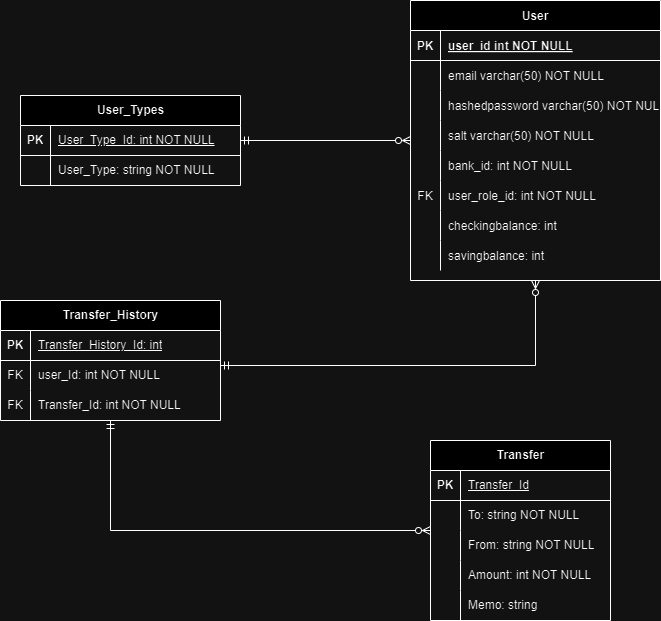

The diagram above was exported from draw.io. Its source (the exported page's mxGraphModel, read from the mxfile embedded in the PNG):
<mxGraphModel dx="1826" dy="754" grid="1" gridSize="10" guides="1" tooltips="1" connect="1" arrows="1" fold="1" page="1" pageScale="1" pageWidth="850" pageHeight="1100" math="0" shadow="0" extFonts="Permanent Marker^https://fonts.googleapis.com/css?family=Permanent+Marker">
  <root>
    <mxCell id="0" />
    <mxCell id="1" parent="0" />
    <mxCell id="iQrw7zIuBUKVvn9V3U3R-76" style="edgeStyle=orthogonalEdgeStyle;rounded=0;orthogonalLoop=1;jettySize=auto;html=1;startArrow=ERzeroToMany;startFill=0;endArrow=ERmandOne;endFill=0;" edge="1" parent="1" source="C-vyLk0tnHw3VtMMgP7b-23" target="iQrw7zIuBUKVvn9V3U3R-15">
      <mxGeometry relative="1" as="geometry" />
    </mxCell>
    <mxCell id="iQrw7zIuBUKVvn9V3U3R-77" style="edgeStyle=orthogonalEdgeStyle;rounded=0;orthogonalLoop=1;jettySize=auto;html=1;startArrow=ERzeroToMany;startFill=0;endArrow=ERmandOne;endFill=0;" edge="1" parent="1" source="C-vyLk0tnHw3VtMMgP7b-23" target="iQrw7zIuBUKVvn9V3U3R-28">
      <mxGeometry relative="1" as="geometry">
        <Array as="points">
          <mxPoint x="645" y="435" />
        </Array>
      </mxGeometry>
    </mxCell>
    <mxCell id="C-vyLk0tnHw3VtMMgP7b-23" value="User" style="shape=table;startSize=30;container=1;collapsible=1;childLayout=tableLayout;fixedRows=1;rowLines=0;fontStyle=1;align=center;resizeLast=1;" parent="1" vertex="1">
      <mxGeometry x="520" y="70" width="250" height="280" as="geometry" />
    </mxCell>
    <mxCell id="C-vyLk0tnHw3VtMMgP7b-24" value="" style="shape=partialRectangle;collapsible=0;dropTarget=0;pointerEvents=0;fillColor=none;points=[[0,0.5],[1,0.5]];portConstraint=eastwest;top=0;left=0;right=0;bottom=1;" parent="C-vyLk0tnHw3VtMMgP7b-23" vertex="1">
      <mxGeometry y="30" width="250" height="30" as="geometry" />
    </mxCell>
    <mxCell id="C-vyLk0tnHw3VtMMgP7b-25" value="PK" style="shape=partialRectangle;overflow=hidden;connectable=0;fillColor=none;top=0;left=0;bottom=0;right=0;fontStyle=1;" parent="C-vyLk0tnHw3VtMMgP7b-24" vertex="1">
      <mxGeometry width="30" height="30" as="geometry">
        <mxRectangle width="30" height="30" as="alternateBounds" />
      </mxGeometry>
    </mxCell>
    <mxCell id="C-vyLk0tnHw3VtMMgP7b-26" value="user_id int NOT NULL " style="shape=partialRectangle;overflow=hidden;connectable=0;fillColor=none;top=0;left=0;bottom=0;right=0;align=left;spacingLeft=6;fontStyle=5;" parent="C-vyLk0tnHw3VtMMgP7b-24" vertex="1">
      <mxGeometry x="30" width="220" height="30" as="geometry">
        <mxRectangle width="220" height="30" as="alternateBounds" />
      </mxGeometry>
    </mxCell>
    <mxCell id="C-vyLk0tnHw3VtMMgP7b-27" value="" style="shape=partialRectangle;collapsible=0;dropTarget=0;pointerEvents=0;fillColor=none;points=[[0,0.5],[1,0.5]];portConstraint=eastwest;top=0;left=0;right=0;bottom=0;" parent="C-vyLk0tnHw3VtMMgP7b-23" vertex="1">
      <mxGeometry y="60" width="250" height="30" as="geometry" />
    </mxCell>
    <mxCell id="C-vyLk0tnHw3VtMMgP7b-28" value="" style="shape=partialRectangle;overflow=hidden;connectable=0;fillColor=none;top=0;left=0;bottom=0;right=0;" parent="C-vyLk0tnHw3VtMMgP7b-27" vertex="1">
      <mxGeometry width="30" height="30" as="geometry">
        <mxRectangle width="30" height="30" as="alternateBounds" />
      </mxGeometry>
    </mxCell>
    <mxCell id="C-vyLk0tnHw3VtMMgP7b-29" value="email varchar(50) NOT NULL" style="shape=partialRectangle;overflow=hidden;connectable=0;fillColor=none;top=0;left=0;bottom=0;right=0;align=left;spacingLeft=6;" parent="C-vyLk0tnHw3VtMMgP7b-27" vertex="1">
      <mxGeometry x="30" width="220" height="30" as="geometry">
        <mxRectangle width="220" height="30" as="alternateBounds" />
      </mxGeometry>
    </mxCell>
    <mxCell id="iQrw7zIuBUKVvn9V3U3R-10" style="shape=partialRectangle;collapsible=0;dropTarget=0;pointerEvents=0;fillColor=none;points=[[0,0.5],[1,0.5]];portConstraint=eastwest;top=0;left=0;right=0;bottom=0;" vertex="1" parent="C-vyLk0tnHw3VtMMgP7b-23">
      <mxGeometry y="90" width="250" height="30" as="geometry" />
    </mxCell>
    <mxCell id="iQrw7zIuBUKVvn9V3U3R-11" style="shape=partialRectangle;overflow=hidden;connectable=0;fillColor=none;top=0;left=0;bottom=0;right=0;" vertex="1" parent="iQrw7zIuBUKVvn9V3U3R-10">
      <mxGeometry width="30" height="30" as="geometry">
        <mxRectangle width="30" height="30" as="alternateBounds" />
      </mxGeometry>
    </mxCell>
    <mxCell id="iQrw7zIuBUKVvn9V3U3R-12" value="hashedpassword varchar(50) NOT NULL" style="shape=partialRectangle;overflow=hidden;connectable=0;fillColor=none;top=0;left=0;bottom=0;right=0;align=left;spacingLeft=6;" vertex="1" parent="iQrw7zIuBUKVvn9V3U3R-10">
      <mxGeometry x="30" width="220" height="30" as="geometry">
        <mxRectangle width="220" height="30" as="alternateBounds" />
      </mxGeometry>
    </mxCell>
    <mxCell id="iQrw7zIuBUKVvn9V3U3R-7" style="shape=partialRectangle;collapsible=0;dropTarget=0;pointerEvents=0;fillColor=none;points=[[0,0.5],[1,0.5]];portConstraint=eastwest;top=0;left=0;right=0;bottom=0;" vertex="1" parent="C-vyLk0tnHw3VtMMgP7b-23">
      <mxGeometry y="120" width="250" height="30" as="geometry" />
    </mxCell>
    <mxCell id="iQrw7zIuBUKVvn9V3U3R-8" style="shape=partialRectangle;overflow=hidden;connectable=0;fillColor=none;top=0;left=0;bottom=0;right=0;" vertex="1" parent="iQrw7zIuBUKVvn9V3U3R-7">
      <mxGeometry width="30" height="30" as="geometry">
        <mxRectangle width="30" height="30" as="alternateBounds" />
      </mxGeometry>
    </mxCell>
    <mxCell id="iQrw7zIuBUKVvn9V3U3R-9" value="salt varchar(50) NOT NULL" style="shape=partialRectangle;overflow=hidden;connectable=0;fillColor=none;top=0;left=0;bottom=0;right=0;align=left;spacingLeft=6;" vertex="1" parent="iQrw7zIuBUKVvn9V3U3R-7">
      <mxGeometry x="30" width="220" height="30" as="geometry">
        <mxRectangle width="220" height="30" as="alternateBounds" />
      </mxGeometry>
    </mxCell>
    <mxCell id="iQrw7zIuBUKVvn9V3U3R-4" style="shape=partialRectangle;collapsible=0;dropTarget=0;pointerEvents=0;fillColor=none;points=[[0,0.5],[1,0.5]];portConstraint=eastwest;top=0;left=0;right=0;bottom=0;" vertex="1" parent="C-vyLk0tnHw3VtMMgP7b-23">
      <mxGeometry y="150" width="250" height="30" as="geometry" />
    </mxCell>
    <mxCell id="iQrw7zIuBUKVvn9V3U3R-5" style="shape=partialRectangle;overflow=hidden;connectable=0;fillColor=none;top=0;left=0;bottom=0;right=0;" vertex="1" parent="iQrw7zIuBUKVvn9V3U3R-4">
      <mxGeometry width="30" height="30" as="geometry">
        <mxRectangle width="30" height="30" as="alternateBounds" />
      </mxGeometry>
    </mxCell>
    <mxCell id="iQrw7zIuBUKVvn9V3U3R-6" value="bank_id: int NOT NULL" style="shape=partialRectangle;overflow=hidden;connectable=0;fillColor=none;top=0;left=0;bottom=0;right=0;align=left;spacingLeft=6;" vertex="1" parent="iQrw7zIuBUKVvn9V3U3R-4">
      <mxGeometry x="30" width="220" height="30" as="geometry">
        <mxRectangle width="220" height="30" as="alternateBounds" />
      </mxGeometry>
    </mxCell>
    <mxCell id="iQrw7zIuBUKVvn9V3U3R-1" style="shape=partialRectangle;collapsible=0;dropTarget=0;pointerEvents=0;fillColor=none;points=[[0,0.5],[1,0.5]];portConstraint=eastwest;top=0;left=0;right=0;bottom=0;" vertex="1" parent="C-vyLk0tnHw3VtMMgP7b-23">
      <mxGeometry y="180" width="250" height="30" as="geometry" />
    </mxCell>
    <mxCell id="iQrw7zIuBUKVvn9V3U3R-2" value="FK" style="shape=partialRectangle;overflow=hidden;connectable=0;fillColor=none;top=0;left=0;bottom=0;right=0;" vertex="1" parent="iQrw7zIuBUKVvn9V3U3R-1">
      <mxGeometry width="30" height="30" as="geometry">
        <mxRectangle width="30" height="30" as="alternateBounds" />
      </mxGeometry>
    </mxCell>
    <mxCell id="iQrw7zIuBUKVvn9V3U3R-3" value="user_role_id: int NOT NULL" style="shape=partialRectangle;overflow=hidden;connectable=0;fillColor=none;top=0;left=0;bottom=0;right=0;align=left;spacingLeft=6;" vertex="1" parent="iQrw7zIuBUKVvn9V3U3R-1">
      <mxGeometry x="30" width="220" height="30" as="geometry">
        <mxRectangle width="220" height="30" as="alternateBounds" />
      </mxGeometry>
    </mxCell>
    <mxCell id="iQrw7zIuBUKVvn9V3U3R-60" style="shape=partialRectangle;collapsible=0;dropTarget=0;pointerEvents=0;fillColor=none;points=[[0,0.5],[1,0.5]];portConstraint=eastwest;top=0;left=0;right=0;bottom=0;" vertex="1" parent="C-vyLk0tnHw3VtMMgP7b-23">
      <mxGeometry y="210" width="250" height="30" as="geometry" />
    </mxCell>
    <mxCell id="iQrw7zIuBUKVvn9V3U3R-61" style="shape=partialRectangle;overflow=hidden;connectable=0;fillColor=none;top=0;left=0;bottom=0;right=0;" vertex="1" parent="iQrw7zIuBUKVvn9V3U3R-60">
      <mxGeometry width="30" height="30" as="geometry">
        <mxRectangle width="30" height="30" as="alternateBounds" />
      </mxGeometry>
    </mxCell>
    <mxCell id="iQrw7zIuBUKVvn9V3U3R-62" value="checkingbalance: int" style="shape=partialRectangle;overflow=hidden;connectable=0;fillColor=none;top=0;left=0;bottom=0;right=0;align=left;spacingLeft=6;" vertex="1" parent="iQrw7zIuBUKVvn9V3U3R-60">
      <mxGeometry x="30" width="220" height="30" as="geometry">
        <mxRectangle width="220" height="30" as="alternateBounds" />
      </mxGeometry>
    </mxCell>
    <mxCell id="iQrw7zIuBUKVvn9V3U3R-57" style="shape=partialRectangle;collapsible=0;dropTarget=0;pointerEvents=0;fillColor=none;points=[[0,0.5],[1,0.5]];portConstraint=eastwest;top=0;left=0;right=0;bottom=0;" vertex="1" parent="C-vyLk0tnHw3VtMMgP7b-23">
      <mxGeometry y="240" width="250" height="30" as="geometry" />
    </mxCell>
    <mxCell id="iQrw7zIuBUKVvn9V3U3R-58" style="shape=partialRectangle;overflow=hidden;connectable=0;fillColor=none;top=0;left=0;bottom=0;right=0;" vertex="1" parent="iQrw7zIuBUKVvn9V3U3R-57">
      <mxGeometry width="30" height="30" as="geometry">
        <mxRectangle width="30" height="30" as="alternateBounds" />
      </mxGeometry>
    </mxCell>
    <mxCell id="iQrw7zIuBUKVvn9V3U3R-59" value="savingbalance: int" style="shape=partialRectangle;overflow=hidden;connectable=0;fillColor=none;top=0;left=0;bottom=0;right=0;align=left;spacingLeft=6;" vertex="1" parent="iQrw7zIuBUKVvn9V3U3R-57">
      <mxGeometry x="30" width="220" height="30" as="geometry">
        <mxRectangle width="220" height="30" as="alternateBounds" />
      </mxGeometry>
    </mxCell>
    <mxCell id="iQrw7zIuBUKVvn9V3U3R-15" value="User_Types" style="shape=table;startSize=30;container=1;collapsible=1;childLayout=tableLayout;fixedRows=1;rowLines=0;fontStyle=1;align=center;resizeLast=1;html=1;" vertex="1" parent="1">
      <mxGeometry x="130" y="165" width="220" height="90" as="geometry" />
    </mxCell>
    <mxCell id="iQrw7zIuBUKVvn9V3U3R-16" value="" style="shape=tableRow;horizontal=0;startSize=0;swimlaneHead=0;swimlaneBody=0;fillColor=none;collapsible=0;dropTarget=0;points=[[0,0.5],[1,0.5]];portConstraint=eastwest;top=0;left=0;right=0;bottom=1;" vertex="1" parent="iQrw7zIuBUKVvn9V3U3R-15">
      <mxGeometry y="30" width="220" height="30" as="geometry" />
    </mxCell>
    <mxCell id="iQrw7zIuBUKVvn9V3U3R-17" value="PK" style="shape=partialRectangle;connectable=0;fillColor=none;top=0;left=0;bottom=0;right=0;fontStyle=1;overflow=hidden;whiteSpace=wrap;html=1;" vertex="1" parent="iQrw7zIuBUKVvn9V3U3R-16">
      <mxGeometry width="30" height="30" as="geometry">
        <mxRectangle width="30" height="30" as="alternateBounds" />
      </mxGeometry>
    </mxCell>
    <mxCell id="iQrw7zIuBUKVvn9V3U3R-18" value="&lt;span style=&quot;font-weight: 400; text-align: center;&quot;&gt;User_Type_Id: int NOT NULL&lt;/span&gt;" style="shape=partialRectangle;connectable=0;fillColor=none;top=0;left=0;bottom=0;right=0;align=left;spacingLeft=6;fontStyle=5;overflow=hidden;whiteSpace=wrap;html=1;" vertex="1" parent="iQrw7zIuBUKVvn9V3U3R-16">
      <mxGeometry x="30" width="190" height="30" as="geometry">
        <mxRectangle width="190" height="30" as="alternateBounds" />
      </mxGeometry>
    </mxCell>
    <mxCell id="iQrw7zIuBUKVvn9V3U3R-19" value="" style="shape=tableRow;horizontal=0;startSize=0;swimlaneHead=0;swimlaneBody=0;fillColor=none;collapsible=0;dropTarget=0;points=[[0,0.5],[1,0.5]];portConstraint=eastwest;top=0;left=0;right=0;bottom=0;" vertex="1" parent="iQrw7zIuBUKVvn9V3U3R-15">
      <mxGeometry y="60" width="220" height="30" as="geometry" />
    </mxCell>
    <mxCell id="iQrw7zIuBUKVvn9V3U3R-20" value="" style="shape=partialRectangle;connectable=0;fillColor=none;top=0;left=0;bottom=0;right=0;editable=1;overflow=hidden;whiteSpace=wrap;html=1;" vertex="1" parent="iQrw7zIuBUKVvn9V3U3R-19">
      <mxGeometry width="30" height="30" as="geometry">
        <mxRectangle width="30" height="30" as="alternateBounds" />
      </mxGeometry>
    </mxCell>
    <mxCell id="iQrw7zIuBUKVvn9V3U3R-21" value="&lt;span style=&quot;text-align: center;&quot;&gt;User_Type: string NOT NULL&lt;/span&gt;" style="shape=partialRectangle;connectable=0;fillColor=none;top=0;left=0;bottom=0;right=0;align=left;spacingLeft=6;overflow=hidden;whiteSpace=wrap;html=1;" vertex="1" parent="iQrw7zIuBUKVvn9V3U3R-19">
      <mxGeometry x="30" width="190" height="30" as="geometry">
        <mxRectangle width="190" height="30" as="alternateBounds" />
      </mxGeometry>
    </mxCell>
    <mxCell id="iQrw7zIuBUKVvn9V3U3R-78" style="edgeStyle=orthogonalEdgeStyle;rounded=0;orthogonalLoop=1;jettySize=auto;html=1;startArrow=ERmandOne;startFill=0;endArrow=ERzeroToMany;endFill=0;" edge="1" parent="1" source="iQrw7zIuBUKVvn9V3U3R-28" target="iQrw7zIuBUKVvn9V3U3R-38">
      <mxGeometry relative="1" as="geometry">
        <Array as="points">
          <mxPoint x="220" y="600" />
        </Array>
      </mxGeometry>
    </mxCell>
    <mxCell id="iQrw7zIuBUKVvn9V3U3R-28" value="Transfer_History" style="shape=table;startSize=30;container=1;collapsible=1;childLayout=tableLayout;fixedRows=1;rowLines=0;fontStyle=1;align=center;resizeLast=1;html=1;" vertex="1" parent="1">
      <mxGeometry x="110" y="370" width="220" height="120" as="geometry" />
    </mxCell>
    <mxCell id="iQrw7zIuBUKVvn9V3U3R-29" value="" style="shape=tableRow;horizontal=0;startSize=0;swimlaneHead=0;swimlaneBody=0;fillColor=none;collapsible=0;dropTarget=0;points=[[0,0.5],[1,0.5]];portConstraint=eastwest;top=0;left=0;right=0;bottom=1;" vertex="1" parent="iQrw7zIuBUKVvn9V3U3R-28">
      <mxGeometry y="30" width="220" height="30" as="geometry" />
    </mxCell>
    <mxCell id="iQrw7zIuBUKVvn9V3U3R-30" value="PK" style="shape=partialRectangle;connectable=0;fillColor=none;top=0;left=0;bottom=0;right=0;fontStyle=1;overflow=hidden;whiteSpace=wrap;html=1;" vertex="1" parent="iQrw7zIuBUKVvn9V3U3R-29">
      <mxGeometry width="30" height="30" as="geometry">
        <mxRectangle width="30" height="30" as="alternateBounds" />
      </mxGeometry>
    </mxCell>
    <mxCell id="iQrw7zIuBUKVvn9V3U3R-31" value="&lt;span style=&quot;font-weight: 400;&quot;&gt;Transfer_History_Id: int&lt;/span&gt;" style="shape=partialRectangle;connectable=0;fillColor=none;top=0;left=0;bottom=0;right=0;align=left;spacingLeft=6;fontStyle=5;overflow=hidden;whiteSpace=wrap;html=1;" vertex="1" parent="iQrw7zIuBUKVvn9V3U3R-29">
      <mxGeometry x="30" width="190" height="30" as="geometry">
        <mxRectangle width="190" height="30" as="alternateBounds" />
      </mxGeometry>
    </mxCell>
    <mxCell id="iQrw7zIuBUKVvn9V3U3R-32" value="" style="shape=tableRow;horizontal=0;startSize=0;swimlaneHead=0;swimlaneBody=0;fillColor=none;collapsible=0;dropTarget=0;points=[[0,0.5],[1,0.5]];portConstraint=eastwest;top=0;left=0;right=0;bottom=0;" vertex="1" parent="iQrw7zIuBUKVvn9V3U3R-28">
      <mxGeometry y="60" width="220" height="30" as="geometry" />
    </mxCell>
    <mxCell id="iQrw7zIuBUKVvn9V3U3R-33" value="FK" style="shape=partialRectangle;connectable=0;fillColor=none;top=0;left=0;bottom=0;right=0;editable=1;overflow=hidden;whiteSpace=wrap;html=1;" vertex="1" parent="iQrw7zIuBUKVvn9V3U3R-32">
      <mxGeometry width="30" height="30" as="geometry">
        <mxRectangle width="30" height="30" as="alternateBounds" />
      </mxGeometry>
    </mxCell>
    <mxCell id="iQrw7zIuBUKVvn9V3U3R-34" value="user_Id: int NOT NULL" style="shape=partialRectangle;connectable=0;fillColor=none;top=0;left=0;bottom=0;right=0;align=left;spacingLeft=6;overflow=hidden;whiteSpace=wrap;html=1;" vertex="1" parent="iQrw7zIuBUKVvn9V3U3R-32">
      <mxGeometry x="30" width="190" height="30" as="geometry">
        <mxRectangle width="190" height="30" as="alternateBounds" />
      </mxGeometry>
    </mxCell>
    <mxCell id="iQrw7zIuBUKVvn9V3U3R-35" style="shape=tableRow;horizontal=0;startSize=0;swimlaneHead=0;swimlaneBody=0;fillColor=none;collapsible=0;dropTarget=0;points=[[0,0.5],[1,0.5]];portConstraint=eastwest;top=0;left=0;right=0;bottom=0;" vertex="1" parent="iQrw7zIuBUKVvn9V3U3R-28">
      <mxGeometry y="90" width="220" height="30" as="geometry" />
    </mxCell>
    <mxCell id="iQrw7zIuBUKVvn9V3U3R-36" value="FK" style="shape=partialRectangle;connectable=0;fillColor=none;top=0;left=0;bottom=0;right=0;editable=1;overflow=hidden;whiteSpace=wrap;html=1;" vertex="1" parent="iQrw7zIuBUKVvn9V3U3R-35">
      <mxGeometry width="30" height="30" as="geometry">
        <mxRectangle width="30" height="30" as="alternateBounds" />
      </mxGeometry>
    </mxCell>
    <mxCell id="iQrw7zIuBUKVvn9V3U3R-37" value="Transfer_Id: int NOT NULL" style="shape=partialRectangle;connectable=0;fillColor=none;top=0;left=0;bottom=0;right=0;align=left;spacingLeft=6;overflow=hidden;whiteSpace=wrap;html=1;" vertex="1" parent="iQrw7zIuBUKVvn9V3U3R-35">
      <mxGeometry x="30" width="190" height="30" as="geometry">
        <mxRectangle width="190" height="30" as="alternateBounds" />
      </mxGeometry>
    </mxCell>
    <mxCell id="iQrw7zIuBUKVvn9V3U3R-38" value="Transfer" style="shape=table;startSize=30;container=1;collapsible=1;childLayout=tableLayout;fixedRows=1;rowLines=0;fontStyle=1;align=center;resizeLast=1;html=1;" vertex="1" parent="1">
      <mxGeometry x="540" y="510" width="180" height="180" as="geometry" />
    </mxCell>
    <mxCell id="iQrw7zIuBUKVvn9V3U3R-39" value="" style="shape=tableRow;horizontal=0;startSize=0;swimlaneHead=0;swimlaneBody=0;fillColor=none;collapsible=0;dropTarget=0;points=[[0,0.5],[1,0.5]];portConstraint=eastwest;top=0;left=0;right=0;bottom=1;" vertex="1" parent="iQrw7zIuBUKVvn9V3U3R-38">
      <mxGeometry y="30" width="180" height="30" as="geometry" />
    </mxCell>
    <mxCell id="iQrw7zIuBUKVvn9V3U3R-40" value="PK" style="shape=partialRectangle;connectable=0;fillColor=none;top=0;left=0;bottom=0;right=0;fontStyle=1;overflow=hidden;whiteSpace=wrap;html=1;" vertex="1" parent="iQrw7zIuBUKVvn9V3U3R-39">
      <mxGeometry width="30" height="30" as="geometry">
        <mxRectangle width="30" height="30" as="alternateBounds" />
      </mxGeometry>
    </mxCell>
    <mxCell id="iQrw7zIuBUKVvn9V3U3R-41" value="&lt;span style=&quot;font-weight: 400;&quot;&gt;Transfer_Id&lt;/span&gt;" style="shape=partialRectangle;connectable=0;fillColor=none;top=0;left=0;bottom=0;right=0;align=left;spacingLeft=6;fontStyle=5;overflow=hidden;whiteSpace=wrap;html=1;" vertex="1" parent="iQrw7zIuBUKVvn9V3U3R-39">
      <mxGeometry x="30" width="150" height="30" as="geometry">
        <mxRectangle width="150" height="30" as="alternateBounds" />
      </mxGeometry>
    </mxCell>
    <mxCell id="iQrw7zIuBUKVvn9V3U3R-42" value="" style="shape=tableRow;horizontal=0;startSize=0;swimlaneHead=0;swimlaneBody=0;fillColor=none;collapsible=0;dropTarget=0;points=[[0,0.5],[1,0.5]];portConstraint=eastwest;top=0;left=0;right=0;bottom=0;" vertex="1" parent="iQrw7zIuBUKVvn9V3U3R-38">
      <mxGeometry y="60" width="180" height="30" as="geometry" />
    </mxCell>
    <mxCell id="iQrw7zIuBUKVvn9V3U3R-43" value="" style="shape=partialRectangle;connectable=0;fillColor=none;top=0;left=0;bottom=0;right=0;editable=1;overflow=hidden;whiteSpace=wrap;html=1;" vertex="1" parent="iQrw7zIuBUKVvn9V3U3R-42">
      <mxGeometry width="30" height="30" as="geometry">
        <mxRectangle width="30" height="30" as="alternateBounds" />
      </mxGeometry>
    </mxCell>
    <mxCell id="iQrw7zIuBUKVvn9V3U3R-44" value="To: string NOT NULL" style="shape=partialRectangle;connectable=0;fillColor=none;top=0;left=0;bottom=0;right=0;align=left;spacingLeft=6;overflow=hidden;whiteSpace=wrap;html=1;" vertex="1" parent="iQrw7zIuBUKVvn9V3U3R-42">
      <mxGeometry x="30" width="150" height="30" as="geometry">
        <mxRectangle width="150" height="30" as="alternateBounds" />
      </mxGeometry>
    </mxCell>
    <mxCell id="iQrw7zIuBUKVvn9V3U3R-45" value="" style="shape=tableRow;horizontal=0;startSize=0;swimlaneHead=0;swimlaneBody=0;fillColor=none;collapsible=0;dropTarget=0;points=[[0,0.5],[1,0.5]];portConstraint=eastwest;top=0;left=0;right=0;bottom=0;" vertex="1" parent="iQrw7zIuBUKVvn9V3U3R-38">
      <mxGeometry y="90" width="180" height="30" as="geometry" />
    </mxCell>
    <mxCell id="iQrw7zIuBUKVvn9V3U3R-46" value="" style="shape=partialRectangle;connectable=0;fillColor=none;top=0;left=0;bottom=0;right=0;editable=1;overflow=hidden;whiteSpace=wrap;html=1;" vertex="1" parent="iQrw7zIuBUKVvn9V3U3R-45">
      <mxGeometry width="30" height="30" as="geometry">
        <mxRectangle width="30" height="30" as="alternateBounds" />
      </mxGeometry>
    </mxCell>
    <mxCell id="iQrw7zIuBUKVvn9V3U3R-47" value="From: string NOT NULL" style="shape=partialRectangle;connectable=0;fillColor=none;top=0;left=0;bottom=0;right=0;align=left;spacingLeft=6;overflow=hidden;whiteSpace=wrap;html=1;" vertex="1" parent="iQrw7zIuBUKVvn9V3U3R-45">
      <mxGeometry x="30" width="150" height="30" as="geometry">
        <mxRectangle width="150" height="30" as="alternateBounds" />
      </mxGeometry>
    </mxCell>
    <mxCell id="iQrw7zIuBUKVvn9V3U3R-48" value="" style="shape=tableRow;horizontal=0;startSize=0;swimlaneHead=0;swimlaneBody=0;fillColor=none;collapsible=0;dropTarget=0;points=[[0,0.5],[1,0.5]];portConstraint=eastwest;top=0;left=0;right=0;bottom=0;" vertex="1" parent="iQrw7zIuBUKVvn9V3U3R-38">
      <mxGeometry y="120" width="180" height="30" as="geometry" />
    </mxCell>
    <mxCell id="iQrw7zIuBUKVvn9V3U3R-49" value="" style="shape=partialRectangle;connectable=0;fillColor=none;top=0;left=0;bottom=0;right=0;editable=1;overflow=hidden;whiteSpace=wrap;html=1;" vertex="1" parent="iQrw7zIuBUKVvn9V3U3R-48">
      <mxGeometry width="30" height="30" as="geometry">
        <mxRectangle width="30" height="30" as="alternateBounds" />
      </mxGeometry>
    </mxCell>
    <mxCell id="iQrw7zIuBUKVvn9V3U3R-50" value="Amount: int NOT NULL" style="shape=partialRectangle;connectable=0;fillColor=none;top=0;left=0;bottom=0;right=0;align=left;spacingLeft=6;overflow=hidden;whiteSpace=wrap;html=1;" vertex="1" parent="iQrw7zIuBUKVvn9V3U3R-48">
      <mxGeometry x="30" width="150" height="30" as="geometry">
        <mxRectangle width="150" height="30" as="alternateBounds" />
      </mxGeometry>
    </mxCell>
    <mxCell id="iQrw7zIuBUKVvn9V3U3R-51" style="shape=tableRow;horizontal=0;startSize=0;swimlaneHead=0;swimlaneBody=0;fillColor=none;collapsible=0;dropTarget=0;points=[[0,0.5],[1,0.5]];portConstraint=eastwest;top=0;left=0;right=0;bottom=0;" vertex="1" parent="iQrw7zIuBUKVvn9V3U3R-38">
      <mxGeometry y="150" width="180" height="30" as="geometry" />
    </mxCell>
    <mxCell id="iQrw7zIuBUKVvn9V3U3R-52" style="shape=partialRectangle;connectable=0;fillColor=none;top=0;left=0;bottom=0;right=0;editable=1;overflow=hidden;whiteSpace=wrap;html=1;" vertex="1" parent="iQrw7zIuBUKVvn9V3U3R-51">
      <mxGeometry width="30" height="30" as="geometry">
        <mxRectangle width="30" height="30" as="alternateBounds" />
      </mxGeometry>
    </mxCell>
    <mxCell id="iQrw7zIuBUKVvn9V3U3R-53" value="Memo: string" style="shape=partialRectangle;connectable=0;fillColor=none;top=0;left=0;bottom=0;right=0;align=left;spacingLeft=6;overflow=hidden;whiteSpace=wrap;html=1;" vertex="1" parent="iQrw7zIuBUKVvn9V3U3R-51">
      <mxGeometry x="30" width="150" height="30" as="geometry">
        <mxRectangle width="150" height="30" as="alternateBounds" />
      </mxGeometry>
    </mxCell>
  </root>
</mxGraphModel>